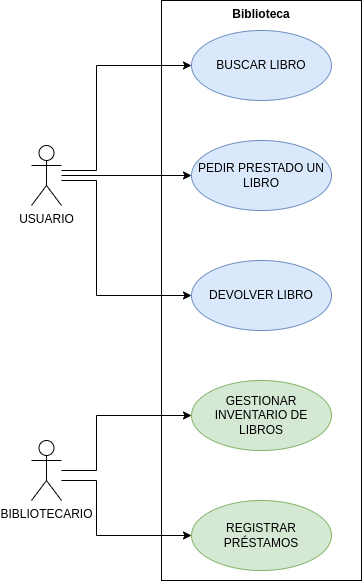

The diagram above was exported from draw.io. Its source (the exported page's mxGraphModel, read from the mxfile embedded in the PNG):
<mxGraphModel dx="1379" dy="818" grid="1" gridSize="10" guides="1" tooltips="1" connect="1" arrows="1" fold="1" page="1" pageScale="1" pageWidth="827" pageHeight="1169" math="0" shadow="0">
  <root>
    <mxCell id="0" />
    <mxCell id="1" parent="0" />
    <mxCell id="7AHejqLLKEhUzHFNX1_j-14" value="Biblioteca" style="shape=rect;html=1;verticalAlign=top;fontStyle=1;whiteSpace=wrap;align=center;" vertex="1" parent="1">
      <mxGeometry x="290" y="100" width="200" height="580" as="geometry" />
    </mxCell>
    <mxCell id="7AHejqLLKEhUzHFNX1_j-11" style="edgeStyle=orthogonalEdgeStyle;rounded=0;orthogonalLoop=1;jettySize=auto;html=1;entryX=0;entryY=0.5;entryDx=0;entryDy=0;" edge="1" parent="1" source="7AHejqLLKEhUzHFNX1_j-1" target="7AHejqLLKEhUzHFNX1_j-4">
      <mxGeometry relative="1" as="geometry">
        <Array as="points">
          <mxPoint x="225" y="270" />
          <mxPoint x="225" y="165" />
        </Array>
      </mxGeometry>
    </mxCell>
    <mxCell id="7AHejqLLKEhUzHFNX1_j-12" style="edgeStyle=orthogonalEdgeStyle;rounded=0;orthogonalLoop=1;jettySize=auto;html=1;entryX=0;entryY=0.5;entryDx=0;entryDy=0;" edge="1" parent="1" source="7AHejqLLKEhUzHFNX1_j-1" target="7AHejqLLKEhUzHFNX1_j-5">
      <mxGeometry relative="1" as="geometry" />
    </mxCell>
    <mxCell id="7AHejqLLKEhUzHFNX1_j-13" style="edgeStyle=orthogonalEdgeStyle;rounded=0;orthogonalLoop=1;jettySize=auto;html=1;entryX=0;entryY=0.5;entryDx=0;entryDy=0;" edge="1" parent="1" source="7AHejqLLKEhUzHFNX1_j-1" target="7AHejqLLKEhUzHFNX1_j-6">
      <mxGeometry relative="1" as="geometry">
        <Array as="points">
          <mxPoint x="225" y="280" />
          <mxPoint x="225" y="395" />
        </Array>
      </mxGeometry>
    </mxCell>
    <mxCell id="7AHejqLLKEhUzHFNX1_j-1" value="USUARIO&lt;div&gt;&lt;br&gt;&lt;/div&gt;" style="shape=umlActor;html=1;verticalLabelPosition=bottom;verticalAlign=top;align=center;" vertex="1" parent="1">
      <mxGeometry x="160" y="245" width="30" height="60" as="geometry" />
    </mxCell>
    <mxCell id="7AHejqLLKEhUzHFNX1_j-9" style="edgeStyle=orthogonalEdgeStyle;rounded=0;orthogonalLoop=1;jettySize=auto;html=1;entryX=0;entryY=0.5;entryDx=0;entryDy=0;" edge="1" parent="1" source="7AHejqLLKEhUzHFNX1_j-2" target="7AHejqLLKEhUzHFNX1_j-7">
      <mxGeometry relative="1" as="geometry">
        <Array as="points">
          <mxPoint x="225" y="570" />
          <mxPoint x="225" y="515" />
        </Array>
      </mxGeometry>
    </mxCell>
    <mxCell id="7AHejqLLKEhUzHFNX1_j-10" style="edgeStyle=orthogonalEdgeStyle;rounded=0;orthogonalLoop=1;jettySize=auto;html=1;entryX=0;entryY=0.5;entryDx=0;entryDy=0;" edge="1" parent="1" source="7AHejqLLKEhUzHFNX1_j-2" target="7AHejqLLKEhUzHFNX1_j-8">
      <mxGeometry relative="1" as="geometry">
        <Array as="points">
          <mxPoint x="225" y="580" />
          <mxPoint x="225" y="635" />
        </Array>
      </mxGeometry>
    </mxCell>
    <mxCell id="7AHejqLLKEhUzHFNX1_j-2" value="&lt;div&gt;BIBLIOTECARIO&lt;/div&gt;" style="shape=umlActor;html=1;verticalLabelPosition=bottom;verticalAlign=top;align=center;" vertex="1" parent="1">
      <mxGeometry x="160" y="540" width="30" height="60" as="geometry" />
    </mxCell>
    <mxCell id="7AHejqLLKEhUzHFNX1_j-4" value="BUSCAR LIBRO" style="ellipse;whiteSpace=wrap;html=1;fillColor=#dae8fc;strokeColor=#6c8ebf;" vertex="1" parent="1">
      <mxGeometry x="320" y="130" width="140" height="70" as="geometry" />
    </mxCell>
    <mxCell id="7AHejqLLKEhUzHFNX1_j-5" value="PEDIR PRESTADO UN LIBRO" style="ellipse;whiteSpace=wrap;html=1;fillColor=#dae8fc;strokeColor=#6c8ebf;" vertex="1" parent="1">
      <mxGeometry x="320" y="240" width="140" height="70" as="geometry" />
    </mxCell>
    <mxCell id="7AHejqLLKEhUzHFNX1_j-6" value="DEVOLVER LIBRO" style="ellipse;whiteSpace=wrap;html=1;fillColor=#dae8fc;strokeColor=#6c8ebf;" vertex="1" parent="1">
      <mxGeometry x="320" y="360" width="140" height="70" as="geometry" />
    </mxCell>
    <mxCell id="7AHejqLLKEhUzHFNX1_j-7" value="GESTIONAR INVENTARIO DE LIBROS" style="ellipse;whiteSpace=wrap;html=1;fillColor=#d5e8d4;strokeColor=#82b366;" vertex="1" parent="1">
      <mxGeometry x="320" y="480" width="140" height="70" as="geometry" />
    </mxCell>
    <mxCell id="7AHejqLLKEhUzHFNX1_j-8" value="REGISTRAR PRÉSTAMOS" style="ellipse;whiteSpace=wrap;html=1;fillColor=#d5e8d4;strokeColor=#82b366;" vertex="1" parent="1">
      <mxGeometry x="320" y="600" width="140" height="70" as="geometry" />
    </mxCell>
  </root>
</mxGraphModel>